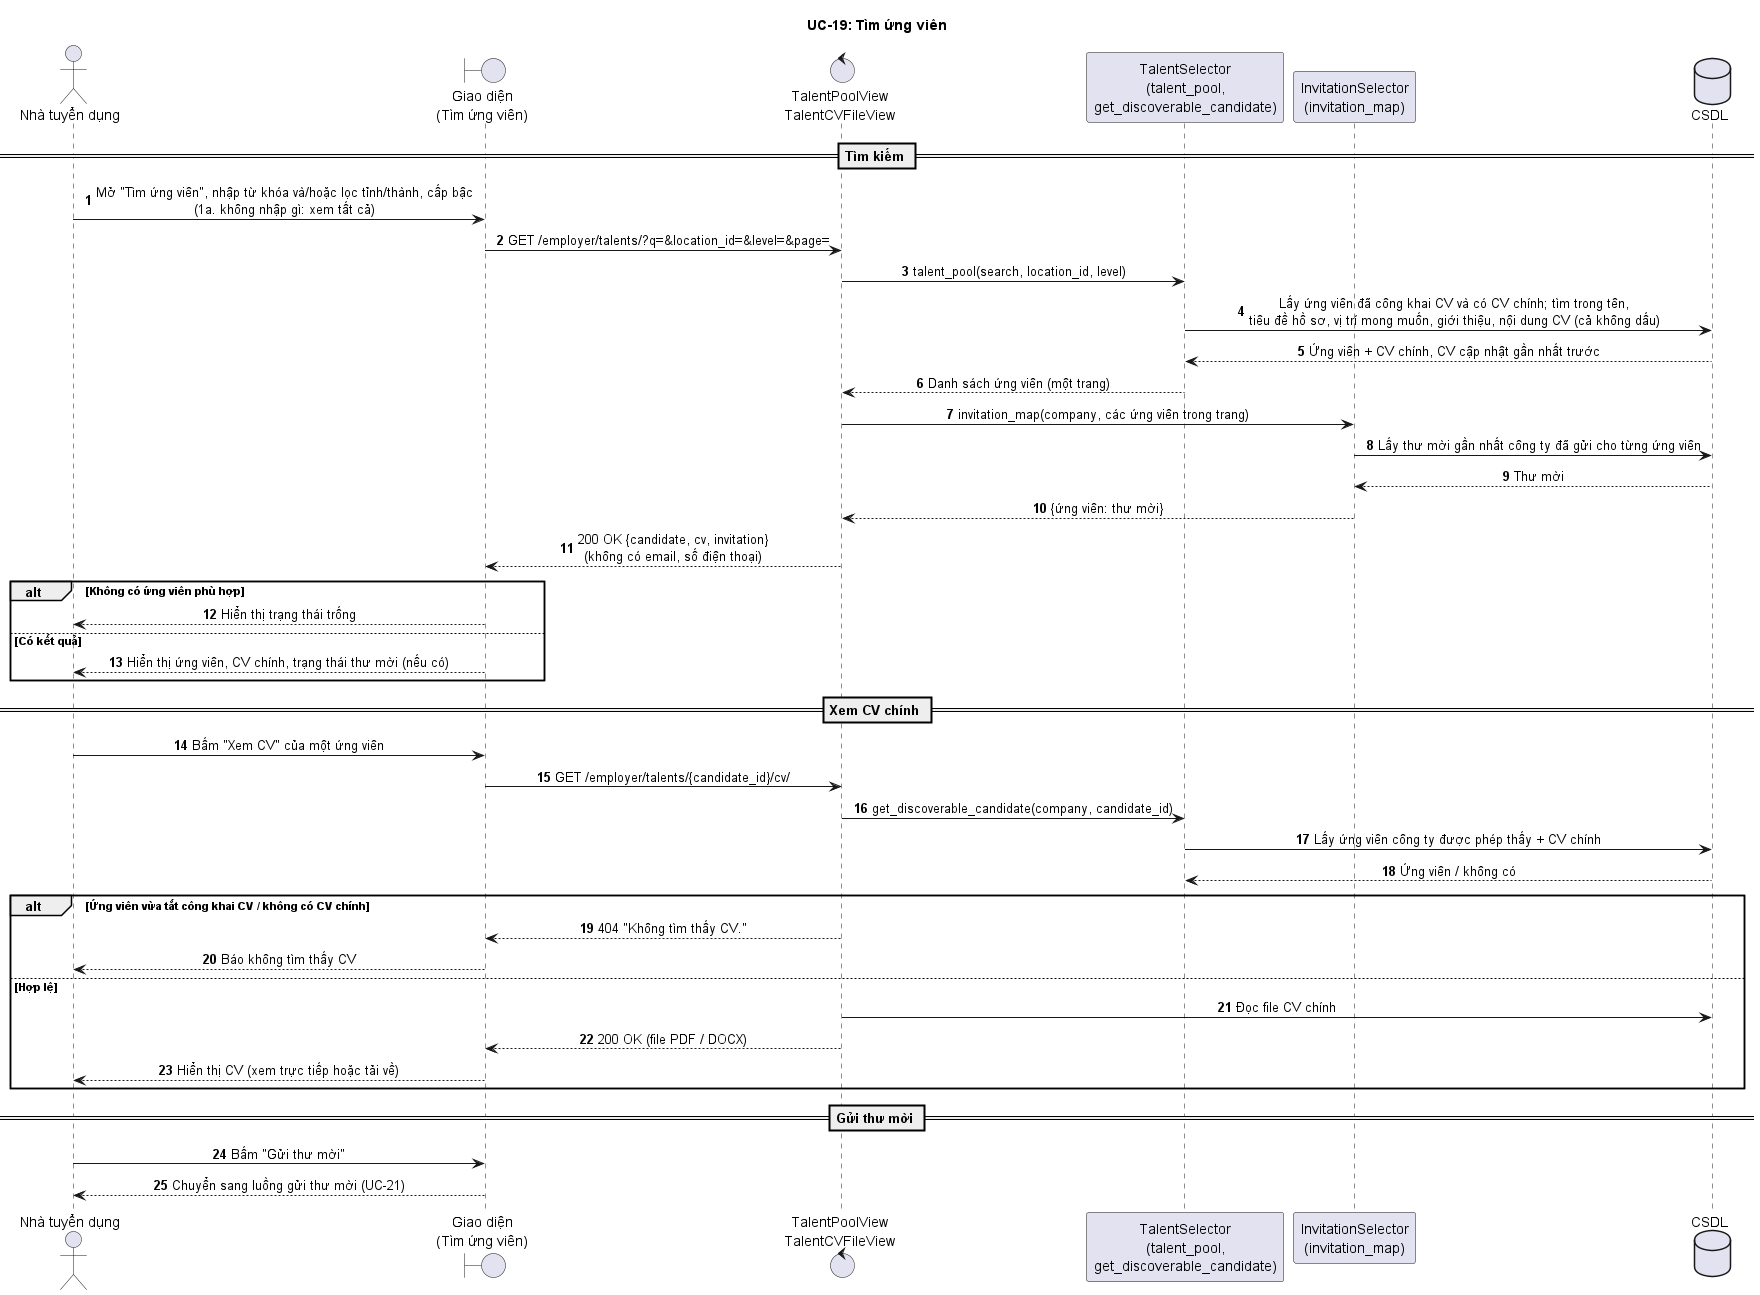

The diagram above was rendered by PlantUML. Its source (embedded in the PNG):
@startuml UC19_TimUngVien
title UC-19: Tìm ứng viên
skinparam sequenceMessageAlign center
autonumber

actor "Nhà tuyển dụng" as NTD
boundary "Giao diện\n(Tìm ứng viên)" as UI
control "TalentPoolView\nTalentCVFileView" as V
participant "TalentSelector\n(talent_pool,\nget_discoverable_candidate)" as SEL
participant "InvitationSelector\n(invitation_map)" as INV
database "CSDL" as DB

== Tìm kiếm ==
NTD -> UI: Mở "Tìm ứng viên", nhập từ khóa và/hoặc lọc tỉnh/thành, cấp bậc\n(1a. không nhập gì: xem tất cả)
UI -> V: GET /employer/talents/?q=&location_id=&level=&page=
V -> SEL: talent_pool(search, location_id, level)
SEL -> DB: Lấy ứng viên đã công khai CV và có CV chính; tìm trong tên,\ntiêu đề hồ sơ, vị trí mong muốn, giới thiệu, nội dung CV (cả không dấu)
DB --> SEL: Ứng viên + CV chính, CV cập nhật gần nhất trước
SEL --> V: Danh sách ứng viên (một trang)
V -> INV: invitation_map(company, các ứng viên trong trang)
INV -> DB: Lấy thư mời gần nhất công ty đã gửi cho từng ứng viên
DB --> INV: Thư mời
INV --> V: {ứng viên: thư mời}
V --> UI: 200 OK {candidate, cv, invitation}\n(không có email, số điện thoại)
alt Không có ứng viên phù hợp
  UI --> NTD: Hiển thị trạng thái trống
else Có kết quả
  UI --> NTD: Hiển thị ứng viên, CV chính, trạng thái thư mời (nếu có)
end

== Xem CV chính ==
NTD -> UI: Bấm "Xem CV" của một ứng viên
UI -> V: GET /employer/talents/{candidate_id}/cv/
V -> SEL: get_discoverable_candidate(company, candidate_id)
SEL -> DB: Lấy ứng viên công ty được phép thấy + CV chính
DB --> SEL: Ứng viên / không có
alt Ứng viên vừa tắt công khai CV / không có CV chính
  V --> UI: 404 "Không tìm thấy CV."
  UI --> NTD: Báo không tìm thấy CV
else Hợp lệ
  V -> DB: Đọc file CV chính
  V --> UI: 200 OK (file PDF / DOCX)
  UI --> NTD: Hiển thị CV (xem trực tiếp hoặc tải về)
end

== Gửi thư mời ==
NTD -> UI: Bấm "Gửi thư mời"
UI --> NTD: Chuyển sang luồng gửi thư mời (UC-21)
@enduml